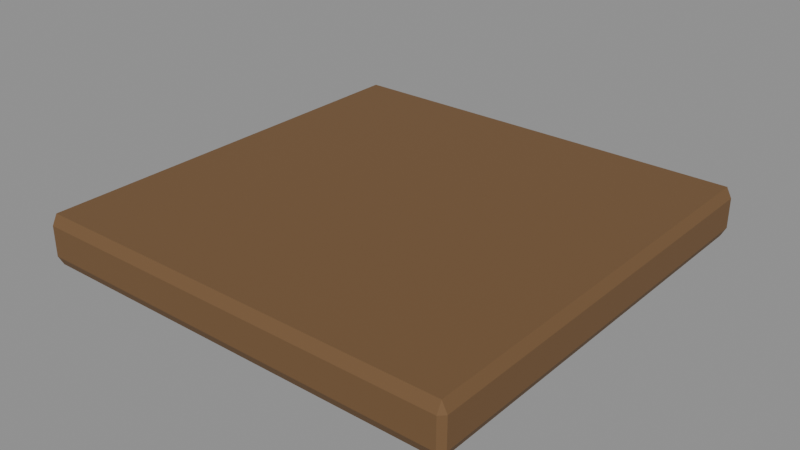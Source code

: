# Source: carpet-panel.blend  (saved by Blender 5.2.44; exported with 4.5.12 LTS)
import bpy
from mathutils import Matrix  # noqa: F401  (used for matrix-valued properties, if any)

bpy.ops.wm.read_factory_settings(use_empty=True)
scene = bpy.context.scene
scene.name = 'Scene'

# ---- materials (node trees are filled in below, after node groups)
mat_wood_plank_gaps = bpy.data.materials.new('Wood plank gaps')
mat_wood_plank_gaps.use_backface_culling = True
mat_wood_plank_gaps.diffuse_color = (0.17, 0.09, 0.035, 1.0)

# ---- material node trees
mat_wood_plank_gaps.use_nodes = True; mat_wood_plank_gaps.node_tree.nodes.clear()
_N = mat_wood_plank_gaps.node_tree.nodes; _L = mat_wood_plank_gaps.node_tree.links
n0 = _N.new('ShaderNodeBsdfPrincipled'); n0.name = 'Principled BSDF'; n0.location = (-200, 100)
n0.inputs[0].default_value = (0.17, 0.09, 0.035, 1.0)
n0.inputs[2].default_value = 0.82
n0.inputs[10].default_value = 0.005
n1 = _N.new('ShaderNodeOutputMaterial'); n1.name = 'Material Output'; n1.location = (200, 100)
_L.new(n0.outputs[0], n1.inputs[0])
n1.is_active_output = True

# ---- meshes
me_cube = bpy.data.meshes.new('Cube')
me_cube.from_pydata([(-0.5, -0.5, -0.03), (-0.5, -0.5, 0.03), (-0.5, 0.5, -0.03), (-0.5, 0.5, 0.03), (0.5, -0.5, -0.03), (0.5, -0.5, 0.03), (0.5, 0.5, -0.03), (0.5, 0.5, 0.03)], [], [(0, 1, 3, 2), (2, 3, 7, 6), (6, 7, 5, 4), (4, 5, 1, 0), (2, 6, 4, 0), (7, 3, 1, 5)])
_uv = me_cube.uv_layers.new(name='UVMap')
_uv.uv.foreach_set('vector', [0.375, 0.0, 0.625, 0.0, 0.625, 0.25, 0.375, 0.25, 0.375, 0.25, 0.625, 0.25, 0.625, 0.5, 0.375, 0.5, 0.375, 0.5, 0.625, 0.5, 0.625, 0.75, 0.375, 0.75, 0.375, 0.75, 0.625, 0.75, 0.625, 1.0, 0.375, 1.0, 0.125, 0.5, 0.375, 0.5, 0.375, 0.75, 0.125, 0.75, 0.625, 0.5, 0.875, 0.5, 0.875, 0.75, 0.625, 0.75])
me_cube.materials.append(mat_wood_plank_gaps)
me_cube.update()

# ---- objects
ob_continuous_carpet_panel = bpy.data.objects.new('Continuous carpet panel', me_cube)

# ---- transforms, parenting, visibility, modifiers, constraints
ob_continuous_carpet_panel.location = (0.0, 0.0, 0.03)
ob_continuous_carpet_panel.scale = (1.0, 1.0, 1.933)
_m = ob_continuous_carpet_panel.modifiers.new('Soft chunky edges', 'BEVEL')
_m.width = 0.012
_m.width_pct = 0.012

# ---- collection membership
scene.collection.objects.link(ob_continuous_carpet_panel)

# ---- scene / render settings (as saved in the file)
scene.frame_start = 1; scene.frame_end = 250; scene.frame_set(1)
scene.render.engine = 'BLENDER_EEVEE_NEXT'
scene.render.bake_bias = 0.0
scene.render.bake_samples = 0
scene.render.compositor_device = 'GPU'
scene.eevee.use_volume_custom_range = False
scene.eevee.fast_gi_thickness_near = 0.1
scene.eevee.fast_gi_thickness_far = 0.0
scene.eevee.ray_tracing_options.screen_trace_thickness = 0.1
bpy.context.view_layer.update()

# ---- added for rendering (the .blend has no active camera and no usable light): camera, sun + grey world if the file has none
cam_auto = bpy.data.cameras.new('AutoCamera')
cam_auto.lens = 50.0
cam_auto.sensor_width = 36.0
cam_auto.clip_end = 1000.0
ob_auto_camera = bpy.data.objects.new('AutoCamera', cam_auto)
scene.collection.objects.link(ob_auto_camera)
ob_auto_camera.location = (1.31286, -1.57543, 1.08029)
ob_auto_camera.rotation_euler = (1.09748, -7.21219e-08, 0.694738)
scene.camera = ob_auto_camera
light_auto_sun = bpy.data.lights.new('AutoSun', 'SUN')
light_auto_sun.energy = 3.0
light_auto_sun.angle = 0.0523599
ob_auto_sun = bpy.data.objects.new('AutoSun', light_auto_sun)
scene.collection.objects.link(ob_auto_sun)
ob_auto_sun.rotation_euler = (0.872665, 0.174533, 0.523599)
if scene.world is None:
    world_auto = bpy.data.worlds.new('AutoWorld')
    world_auto.color = (0.3, 0.3, 0.3)
    scene.world = world_auto
bpy.context.view_layer.update()
